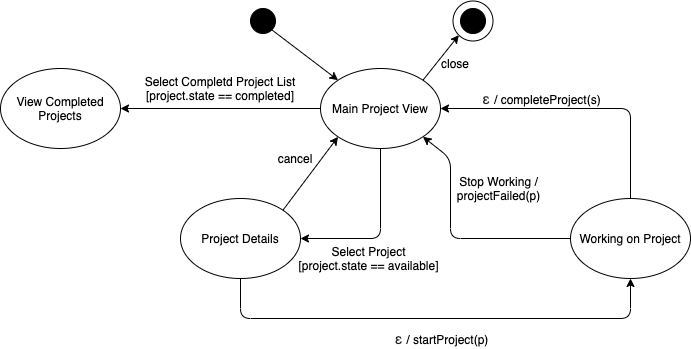

The diagram above was exported from draw.io. Its source (the exported page's mxGraphModel, read from the mxfile embedded in the PNG):
<mxGraphModel dx="808" dy="563" grid="1" gridSize="10" guides="1" tooltips="1" connect="1" arrows="1" fold="1" page="1" pageScale="1" pageWidth="1700" pageHeight="1100" math="0" shadow="0">
  <root>
    <mxCell id="0" />
    <mxCell id="1" parent="0" />
    <mxCell id="gPBaaKwjETwQz4riwkVZ-1" value="Main Project View" style="ellipse;whiteSpace=wrap;html=1;" parent="1" vertex="1">
      <mxGeometry x="790" y="510" width="120" height="80" as="geometry" />
    </mxCell>
    <mxCell id="gPBaaKwjETwQz4riwkVZ-2" value="Project Details" style="ellipse;whiteSpace=wrap;html=1;" parent="1" vertex="1">
      <mxGeometry x="650" y="640" width="120" height="80" as="geometry" />
    </mxCell>
    <mxCell id="gPBaaKwjETwQz4riwkVZ-3" value="Working on Project" style="ellipse;whiteSpace=wrap;html=1;" parent="1" vertex="1">
      <mxGeometry x="1040" y="640" width="120" height="80" as="geometry" />
    </mxCell>
    <mxCell id="gPBaaKwjETwQz4riwkVZ-6" value="" style="ellipse;whiteSpace=wrap;html=1;aspect=fixed;strokeColor=#000000;fillColor=#000000;" parent="1" vertex="1">
      <mxGeometry x="720" y="450" width="25" height="25" as="geometry" />
    </mxCell>
    <mxCell id="gPBaaKwjETwQz4riwkVZ-7" value="" style="endArrow=classic;html=1;strokeColor=#000000;entryX=0;entryY=0;entryDx=0;entryDy=0;exitX=1;exitY=1;exitDx=0;exitDy=0;" parent="1" source="gPBaaKwjETwQz4riwkVZ-6" target="gPBaaKwjETwQz4riwkVZ-1" edge="1">
      <mxGeometry width="50" height="50" relative="1" as="geometry">
        <mxPoint x="650" y="600" as="sourcePoint" />
        <mxPoint x="700" y="550" as="targetPoint" />
      </mxGeometry>
    </mxCell>
    <mxCell id="gPBaaKwjETwQz4riwkVZ-8" value="" style="ellipse;whiteSpace=wrap;html=1;aspect=fixed;strokeColor=#000000;fillColor=#000000;" parent="1" vertex="1">
      <mxGeometry x="930" y="450" width="25" height="25" as="geometry" />
    </mxCell>
    <mxCell id="gPBaaKwjETwQz4riwkVZ-9" value="" style="ellipse;whiteSpace=wrap;html=1;aspect=fixed;strokeColor=#000000;fillColor=none;" parent="1" vertex="1">
      <mxGeometry x="922.5" y="442.5" width="40" height="40" as="geometry" />
    </mxCell>
    <mxCell id="gPBaaKwjETwQz4riwkVZ-10" value="" style="endArrow=classic;html=1;strokeColor=#000000;entryX=0;entryY=1;entryDx=0;entryDy=0;exitX=1;exitY=0;exitDx=0;exitDy=0;" parent="1" source="gPBaaKwjETwQz4riwkVZ-1" target="gPBaaKwjETwQz4riwkVZ-9" edge="1">
      <mxGeometry width="50" height="50" relative="1" as="geometry">
        <mxPoint x="990" y="620" as="sourcePoint" />
        <mxPoint x="1040" y="570" as="targetPoint" />
      </mxGeometry>
    </mxCell>
    <mxCell id="gPBaaKwjETwQz4riwkVZ-11" value="close" style="text;html=1;strokeColor=none;fillColor=none;align=center;verticalAlign=middle;whiteSpace=wrap;rounded=0;" parent="1" vertex="1">
      <mxGeometry x="905" y="495" width="40" height="20" as="geometry" />
    </mxCell>
    <mxCell id="gPBaaKwjETwQz4riwkVZ-12" value="" style="endArrow=classic;html=1;strokeColor=#000000;exitX=0.5;exitY=1;exitDx=0;exitDy=0;entryX=1;entryY=0.5;entryDx=0;entryDy=0;" parent="1" source="gPBaaKwjETwQz4riwkVZ-1" target="gPBaaKwjETwQz4riwkVZ-2" edge="1">
      <mxGeometry width="50" height="50" relative="1" as="geometry">
        <mxPoint x="670" y="630" as="sourcePoint" />
        <mxPoint x="760" y="620" as="targetPoint" />
        <Array as="points">
          <mxPoint x="850" y="680" />
        </Array>
      </mxGeometry>
    </mxCell>
    <mxCell id="gPBaaKwjETwQz4riwkVZ-14" value="cancel" style="text;html=1;strokeColor=none;fillColor=none;align=center;verticalAlign=middle;whiteSpace=wrap;rounded=0;" parent="1" vertex="1">
      <mxGeometry x="745" y="590" width="40" height="20" as="geometry" />
    </mxCell>
    <mxCell id="gPBaaKwjETwQz4riwkVZ-15" value="Select Project [project.state == available]" style="text;html=1;strokeColor=none;fillColor=none;align=center;verticalAlign=middle;whiteSpace=wrap;rounded=0;" parent="1" vertex="1">
      <mxGeometry x="767" y="690" width="143" height="20" as="geometry" />
    </mxCell>
    <mxCell id="gPBaaKwjETwQz4riwkVZ-16" value="" style="endArrow=classic;html=1;strokeColor=#000000;exitX=0.5;exitY=1;exitDx=0;exitDy=0;entryX=0.5;entryY=1;entryDx=0;entryDy=0;" parent="1" source="gPBaaKwjETwQz4riwkVZ-2" target="gPBaaKwjETwQz4riwkVZ-3" edge="1">
      <mxGeometry width="50" height="50" relative="1" as="geometry">
        <mxPoint x="770" y="890" as="sourcePoint" />
        <mxPoint x="820" y="840" as="targetPoint" />
        <Array as="points">
          <mxPoint x="710" y="760" />
          <mxPoint x="1100" y="760" />
        </Array>
      </mxGeometry>
    </mxCell>
    <mxCell id="gPBaaKwjETwQz4riwkVZ-17" value="&lt;font color=&quot;#222222&quot; face=&quot;sans-serif&quot;&gt;&lt;span style=&quot;font-size: 14px ; background-color: rgb(255 , 255 , 255)&quot;&gt;ε&amp;nbsp;&lt;/span&gt;&lt;/font&gt;/ startProject(p)" style="text;html=1;strokeColor=none;fillColor=none;align=center;verticalAlign=middle;whiteSpace=wrap;rounded=0;" parent="1" vertex="1">
      <mxGeometry x="840" y="770" width="143" height="20" as="geometry" />
    </mxCell>
    <mxCell id="gPBaaKwjETwQz4riwkVZ-18" value="" style="endArrow=classic;html=1;strokeColor=#000000;exitX=0.5;exitY=0;exitDx=0;exitDy=0;entryX=1;entryY=0.5;entryDx=0;entryDy=0;" parent="1" source="gPBaaKwjETwQz4riwkVZ-3" target="gPBaaKwjETwQz4riwkVZ-1" edge="1">
      <mxGeometry width="50" height="50" relative="1" as="geometry">
        <mxPoint x="1030" y="590" as="sourcePoint" />
        <mxPoint x="1080" y="540" as="targetPoint" />
        <Array as="points">
          <mxPoint x="1100" y="550" />
        </Array>
      </mxGeometry>
    </mxCell>
    <mxCell id="gPBaaKwjETwQz4riwkVZ-19" value="&lt;font color=&quot;#222222&quot; face=&quot;sans-serif&quot;&gt;&lt;span style=&quot;font-size: 14px ; background-color: rgb(255 , 255 , 255)&quot;&gt;ε&amp;nbsp;&lt;/span&gt;&lt;/font&gt;/ completeProject(s)" style="text;html=1;strokeColor=none;fillColor=none;align=center;verticalAlign=middle;whiteSpace=wrap;rounded=0;" parent="1" vertex="1">
      <mxGeometry x="940" y="530" width="143" height="20" as="geometry" />
    </mxCell>
    <mxCell id="un7AsYXCEDE-64My9UJe-1" value="" style="endArrow=classic;html=1;exitX=0;exitY=0.5;exitDx=0;exitDy=0;entryX=1;entryY=1;entryDx=0;entryDy=0;" edge="1" parent="1" source="gPBaaKwjETwQz4riwkVZ-3" target="gPBaaKwjETwQz4riwkVZ-1">
      <mxGeometry width="50" height="50" relative="1" as="geometry">
        <mxPoint x="900" y="660" as="sourcePoint" />
        <mxPoint x="950" y="610" as="targetPoint" />
        <Array as="points">
          <mxPoint x="920" y="680" />
          <mxPoint x="920" y="600" />
        </Array>
      </mxGeometry>
    </mxCell>
    <mxCell id="un7AsYXCEDE-64My9UJe-2" value="Stop Working / projectFailed(p)" style="text;html=1;strokeColor=none;fillColor=none;align=center;verticalAlign=middle;whiteSpace=wrap;rounded=0;" vertex="1" parent="1">
      <mxGeometry x="897" y="620" width="143" height="20" as="geometry" />
    </mxCell>
    <mxCell id="un7AsYXCEDE-64My9UJe-3" value="" style="endArrow=classic;html=1;exitX=1;exitY=0;exitDx=0;exitDy=0;entryX=0;entryY=1;entryDx=0;entryDy=0;" edge="1" parent="1" source="gPBaaKwjETwQz4riwkVZ-2" target="gPBaaKwjETwQz4riwkVZ-1">
      <mxGeometry width="50" height="50" relative="1" as="geometry">
        <mxPoint x="680" y="630" as="sourcePoint" />
        <mxPoint x="730" y="580" as="targetPoint" />
      </mxGeometry>
    </mxCell>
    <mxCell id="un7AsYXCEDE-64My9UJe-4" value="View Completed Projects" style="ellipse;whiteSpace=wrap;html=1;" vertex="1" parent="1">
      <mxGeometry x="470" y="510" width="120" height="80" as="geometry" />
    </mxCell>
    <mxCell id="un7AsYXCEDE-64My9UJe-5" value="" style="endArrow=classic;html=1;exitX=0;exitY=0.5;exitDx=0;exitDy=0;entryX=1;entryY=0.5;entryDx=0;entryDy=0;" edge="1" parent="1" source="gPBaaKwjETwQz4riwkVZ-1" target="un7AsYXCEDE-64My9UJe-4">
      <mxGeometry width="50" height="50" relative="1" as="geometry">
        <mxPoint x="520" y="655" as="sourcePoint" />
        <mxPoint x="570" y="605" as="targetPoint" />
      </mxGeometry>
    </mxCell>
    <mxCell id="un7AsYXCEDE-64My9UJe-6" value="Select Completd Project List [project.state == completed]" style="text;html=1;strokeColor=none;fillColor=none;align=center;verticalAlign=middle;whiteSpace=wrap;rounded=0;" vertex="1" parent="1">
      <mxGeometry x="610" y="520" width="160" height="20" as="geometry" />
    </mxCell>
  </root>
</mxGraphModel>